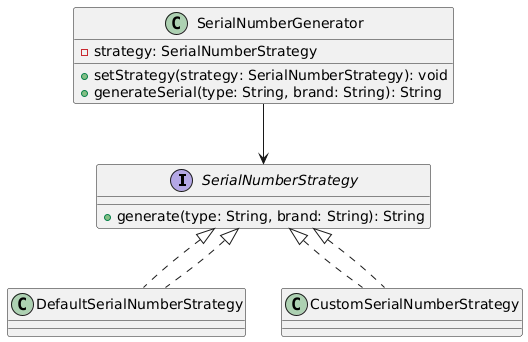

The diagram above was rendered by PlantUML. Its source (embedded in the PNG):
@startuml
interface SerialNumberStrategy {
    + generate(type: String, brand: String): String
}

class DefaultSerialNumberStrategy implements SerialNumberStrategy
class CustomSerialNumberStrategy implements SerialNumberStrategy

class SerialNumberGenerator {
    - strategy: SerialNumberStrategy
    + setStrategy(strategy: SerialNumberStrategy): void
    + generateSerial(type: String, brand: String): String
}

SerialNumberStrategy <|.. DefaultSerialNumberStrategy
SerialNumberStrategy <|.. CustomSerialNumberStrategy
SerialNumberGenerator --> SerialNumberStrategy
@enduml